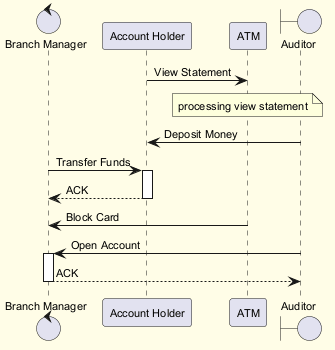

The diagram above was rendered by PlantUML. Its source (embedded in the PNG):
@startuml
skinparam backgroundColor #FFFDE7
skinparam classBackgroundColor #FFF9C4
skinparam classBorderColor #F57F17
skinparam defaultFontSize 11
control "Branch Manager" as BM
participant "Account Holder" as AH
participant "ATM" as A
boundary "Auditor" as A2
AH -> A : View Statement
note over A : processing view statement
A2 -> AH : Deposit Money
BM -> AH : Transfer Funds
activate AH
AH --> BM : ACK
deactivate AH
A -> BM : Block Card
A2 -> BM : Open Account
activate BM
BM --> A2 : ACK
deactivate BM
@enduml